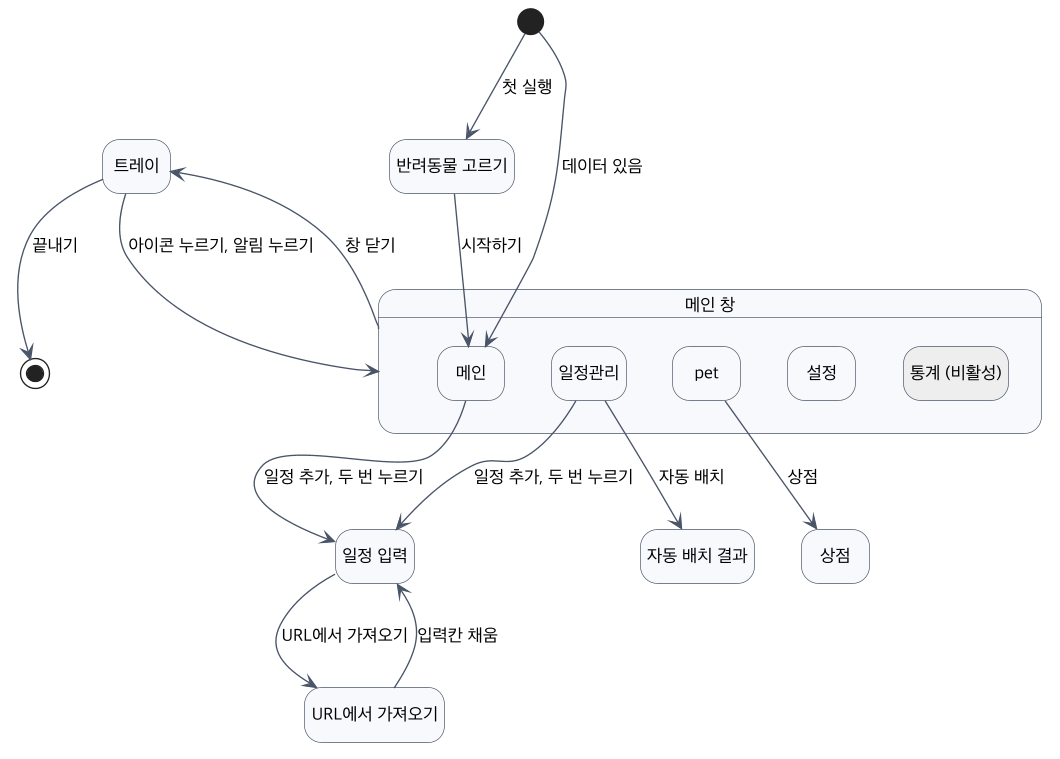

The diagram above was rendered by PlantUML. Its source (embedded in the PNG):
@startuml ui-flow
skinparam defaultFontName "Apple SD Gothic Neo"
skinparam defaultFontSize 13
skinparam dpi 130
skinparam shadowing false
skinparam ArrowColor #4A5568
skinparam state {
  BackgroundColor #F7F9FC
  BorderColor #4A5568
}
hide empty description

state "반려동물 고르기" as Pick
state "트레이" as Tray
state "메인 창" as Win {
  state "메인" as Main
  state "일정관리" as Sched
  state "pet" as Pet
  state "설정" as Set
  state "통계 (비활성)" as Stat #EEEEEE
}
state "일정 입력" as Form
state "URL에서 가져오기" as Url
state "자동 배치 결과" as Place
state "상점" as Shop

[*] --> Pick : 첫 실행
[*] --> Main : 데이터 있음
Pick --> Main : 시작하기
Main --> Form : 일정 추가, 두 번 누르기
Sched --> Form : 일정 추가, 두 번 누르기
Form --> Url : URL에서 가져오기
Url --> Form : 입력칸 채움
Sched --> Place : 자동 배치
Pet --> Shop : 상점
Win --> Tray : 창 닫기
Tray --> Win : 아이콘 누르기, 알림 누르기
Tray --> [*] : 끝내기
@enduml